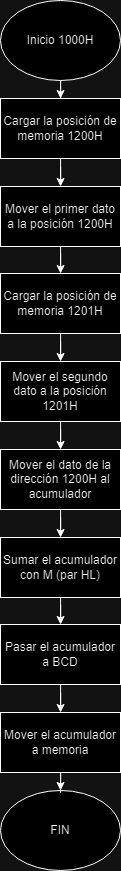

The diagram above was exported from draw.io. Its source (the exported page's mxGraphModel, read from the mxfile embedded in the PNG):
<mxGraphModel dx="1835" dy="985" grid="1" gridSize="10" guides="1" tooltips="1" connect="1" arrows="1" fold="1" page="1" pageScale="1" pageWidth="827" pageHeight="1169" math="0" shadow="0">
  <root>
    <mxCell id="0" />
    <mxCell id="1" parent="0" />
    <mxCell id="AmllIRTRT5JFeP0nTwGr-7" style="line;strokeColor=gray;strokeWidth=2" parent="1" edge="1">
      <mxGeometry width="1" height="520" as="geometry" />
    </mxCell>
    <mxCell id="AmllIRTRT5JFeP0nTwGr-8" style="line;strokeColor=gray;strokeWidth=2" parent="1" edge="1">
      <mxGeometry x="0.5" width="1" height="520" relative="1" as="geometry" />
    </mxCell>
    <mxCell id="AmllIRTRT5JFeP0nTwGr-9" style="line;strokeColor=gray;strokeWidth=2" parent="1" edge="1">
      <mxGeometry x="1" width="1" height="520" relative="1" as="geometry" />
    </mxCell>
    <mxCell id="AmllIRTRT5JFeP0nTwGr-10" style="line;strokeColor=gray;strokeWidth=2" parent="1" edge="1">
      <mxGeometry y="0.5" width="1000" height="1" relative="1" as="geometry" />
    </mxCell>
    <mxCell id="cTm6KtcEwJo3vxt8sEPd-8" style="edgeStyle=orthogonalEdgeStyle;rounded=0;orthogonalLoop=1;jettySize=auto;html=1;" edge="1" parent="1" source="cTm6KtcEwJo3vxt8sEPd-1" target="cTm6KtcEwJo3vxt8sEPd-3">
      <mxGeometry relative="1" as="geometry" />
    </mxCell>
    <mxCell id="cTm6KtcEwJo3vxt8sEPd-1" value="Mover el primer dato a la posición 1200H" style="rounded=0;whiteSpace=wrap;html=1;" vertex="1" parent="1">
      <mxGeometry x="320" y="376" width="120" height="60" as="geometry" />
    </mxCell>
    <mxCell id="cTm6KtcEwJo3vxt8sEPd-6" style="edgeStyle=orthogonalEdgeStyle;rounded=0;orthogonalLoop=1;jettySize=auto;html=1;" edge="1" parent="1" source="cTm6KtcEwJo3vxt8sEPd-2" target="cTm6KtcEwJo3vxt8sEPd-4">
      <mxGeometry relative="1" as="geometry" />
    </mxCell>
    <mxCell id="cTm6KtcEwJo3vxt8sEPd-2" value="Inicio 1000H" style="ellipse;whiteSpace=wrap;html=1;" vertex="1" parent="1">
      <mxGeometry x="320" y="190" width="120" height="80" as="geometry" />
    </mxCell>
    <mxCell id="cTm6KtcEwJo3vxt8sEPd-9" style="edgeStyle=orthogonalEdgeStyle;rounded=0;orthogonalLoop=1;jettySize=auto;html=1;" edge="1" parent="1" source="cTm6KtcEwJo3vxt8sEPd-3" target="cTm6KtcEwJo3vxt8sEPd-5">
      <mxGeometry relative="1" as="geometry" />
    </mxCell>
    <mxCell id="cTm6KtcEwJo3vxt8sEPd-3" value="Cargar la posición de memoria 1201H" style="rounded=0;whiteSpace=wrap;html=1;" vertex="1" parent="1">
      <mxGeometry x="320" y="463" width="120" height="60" as="geometry" />
    </mxCell>
    <mxCell id="cTm6KtcEwJo3vxt8sEPd-7" style="edgeStyle=orthogonalEdgeStyle;rounded=0;orthogonalLoop=1;jettySize=auto;html=1;" edge="1" parent="1" source="cTm6KtcEwJo3vxt8sEPd-4" target="cTm6KtcEwJo3vxt8sEPd-1">
      <mxGeometry relative="1" as="geometry" />
    </mxCell>
    <mxCell id="cTm6KtcEwJo3vxt8sEPd-4" value="Cargar la posición de memoria 1200H" style="rounded=0;whiteSpace=wrap;html=1;" vertex="1" parent="1">
      <mxGeometry x="320" y="288" width="120" height="60" as="geometry" />
    </mxCell>
    <mxCell id="cTm6KtcEwJo3vxt8sEPd-13" style="edgeStyle=orthogonalEdgeStyle;rounded=0;orthogonalLoop=1;jettySize=auto;html=1;" edge="1" parent="1" source="cTm6KtcEwJo3vxt8sEPd-5" target="cTm6KtcEwJo3vxt8sEPd-12">
      <mxGeometry relative="1" as="geometry" />
    </mxCell>
    <mxCell id="cTm6KtcEwJo3vxt8sEPd-5" value="Mover el segundo dato a la posición 1201H" style="rounded=0;whiteSpace=wrap;html=1;" vertex="1" parent="1">
      <mxGeometry x="320" y="551" width="120" height="60" as="geometry" />
    </mxCell>
    <mxCell id="cTm6KtcEwJo3vxt8sEPd-10" value="FIN" style="ellipse;whiteSpace=wrap;html=1;" vertex="1" parent="1">
      <mxGeometry x="320" y="980" width="120" height="80" as="geometry" />
    </mxCell>
    <mxCell id="cTm6KtcEwJo3vxt8sEPd-15" style="edgeStyle=orthogonalEdgeStyle;rounded=0;orthogonalLoop=1;jettySize=auto;html=1;" edge="1" parent="1" source="cTm6KtcEwJo3vxt8sEPd-12" target="cTm6KtcEwJo3vxt8sEPd-14">
      <mxGeometry relative="1" as="geometry" />
    </mxCell>
    <mxCell id="cTm6KtcEwJo3vxt8sEPd-12" value="Mover el dato de la dirección 1200H al acumulador" style="rounded=0;whiteSpace=wrap;html=1;" vertex="1" parent="1">
      <mxGeometry x="320" y="639" width="120" height="60" as="geometry" />
    </mxCell>
    <mxCell id="cTm6KtcEwJo3vxt8sEPd-17" style="edgeStyle=orthogonalEdgeStyle;rounded=0;orthogonalLoop=1;jettySize=auto;html=1;" edge="1" parent="1" source="cTm6KtcEwJo3vxt8sEPd-14" target="cTm6KtcEwJo3vxt8sEPd-16">
      <mxGeometry relative="1" as="geometry" />
    </mxCell>
    <mxCell id="cTm6KtcEwJo3vxt8sEPd-14" value="Sumar el acumulador con M (par HL)" style="rounded=0;whiteSpace=wrap;html=1;" vertex="1" parent="1">
      <mxGeometry x="320" y="727" width="120" height="60" as="geometry" />
    </mxCell>
    <mxCell id="cTm6KtcEwJo3vxt8sEPd-19" style="edgeStyle=orthogonalEdgeStyle;rounded=0;orthogonalLoop=1;jettySize=auto;html=1;" edge="1" parent="1" source="cTm6KtcEwJo3vxt8sEPd-16" target="cTm6KtcEwJo3vxt8sEPd-18">
      <mxGeometry relative="1" as="geometry" />
    </mxCell>
    <mxCell id="cTm6KtcEwJo3vxt8sEPd-16" value="Pasar el acumulador a BCD" style="rounded=0;whiteSpace=wrap;html=1;" vertex="1" parent="1">
      <mxGeometry x="320" y="814" width="120" height="60" as="geometry" />
    </mxCell>
    <mxCell id="cTm6KtcEwJo3vxt8sEPd-20" style="edgeStyle=orthogonalEdgeStyle;rounded=0;orthogonalLoop=1;jettySize=auto;html=1;" edge="1" parent="1" source="cTm6KtcEwJo3vxt8sEPd-18" target="cTm6KtcEwJo3vxt8sEPd-10">
      <mxGeometry relative="1" as="geometry" />
    </mxCell>
    <mxCell id="cTm6KtcEwJo3vxt8sEPd-18" value="Mover el acumulador a memoria" style="rounded=0;whiteSpace=wrap;html=1;" vertex="1" parent="1">
      <mxGeometry x="320" y="902" width="120" height="60" as="geometry" />
    </mxCell>
  </root>
</mxGraphModel>